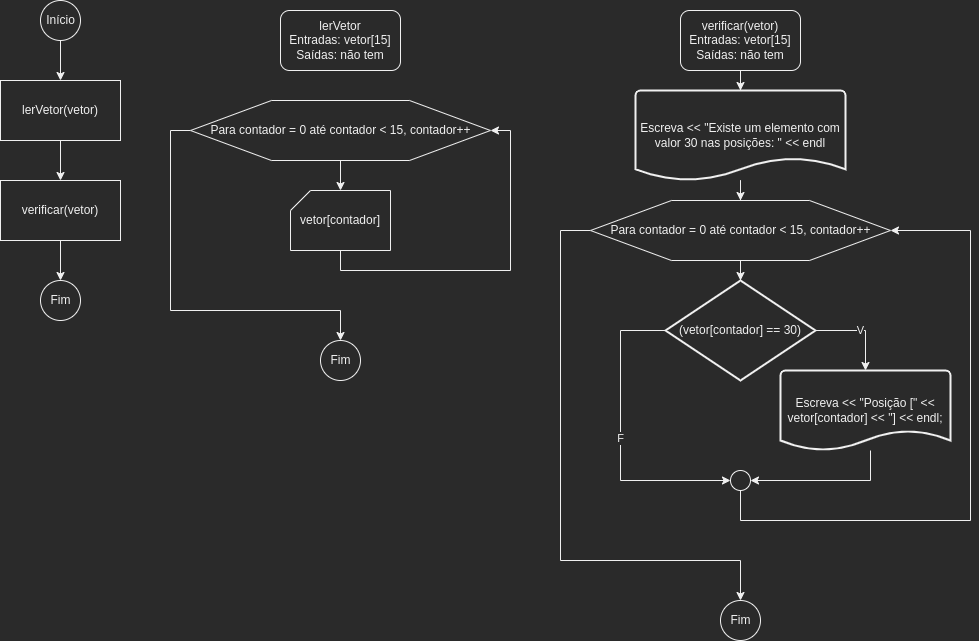

The diagram above was exported from draw.io. Its source (the exported page's mxGraphModel, read from the mxfile embedded in the PNG):
<mxGraphModel dx="906" dy="863" grid="1" gridSize="10" guides="1" tooltips="1" connect="1" arrows="1" fold="1" page="1" pageScale="1" pageWidth="827" pageHeight="1169" math="0" shadow="0">
  <root>
    <mxCell id="0" />
    <mxCell id="1" parent="0" />
    <mxCell id="mcax_RxXU18cj9q4cElG-4" value="" style="edgeStyle=orthogonalEdgeStyle;rounded=0;orthogonalLoop=1;jettySize=auto;html=1;" edge="1" parent="1" source="mcax_RxXU18cj9q4cElG-1" target="mcax_RxXU18cj9q4cElG-2">
      <mxGeometry relative="1" as="geometry" />
    </mxCell>
    <mxCell id="mcax_RxXU18cj9q4cElG-1" value="Início" style="verticalLabelPosition=middle;verticalAlign=middle;html=1;shape=mxgraph.flowchart.on-page_reference;labelPosition=center;align=center;" vertex="1" parent="1">
      <mxGeometry x="100" y="20" width="40" height="40" as="geometry" />
    </mxCell>
    <mxCell id="mcax_RxXU18cj9q4cElG-5" value="" style="edgeStyle=orthogonalEdgeStyle;rounded=0;orthogonalLoop=1;jettySize=auto;html=1;" edge="1" parent="1" source="mcax_RxXU18cj9q4cElG-2" target="mcax_RxXU18cj9q4cElG-3">
      <mxGeometry relative="1" as="geometry" />
    </mxCell>
    <mxCell id="mcax_RxXU18cj9q4cElG-2" value="lerVetor(vetor)" style="rounded=0;whiteSpace=wrap;html=1;" vertex="1" parent="1">
      <mxGeometry x="60" y="100" width="120" height="60" as="geometry" />
    </mxCell>
    <mxCell id="mcax_RxXU18cj9q4cElG-7" value="" style="edgeStyle=orthogonalEdgeStyle;rounded=0;orthogonalLoop=1;jettySize=auto;html=1;" edge="1" parent="1" source="mcax_RxXU18cj9q4cElG-3" target="mcax_RxXU18cj9q4cElG-6">
      <mxGeometry relative="1" as="geometry" />
    </mxCell>
    <mxCell id="mcax_RxXU18cj9q4cElG-3" value="verificar(vetor)" style="rounded=0;whiteSpace=wrap;html=1;" vertex="1" parent="1">
      <mxGeometry x="60" y="200" width="120" height="60" as="geometry" />
    </mxCell>
    <mxCell id="mcax_RxXU18cj9q4cElG-6" value="Fim" style="verticalLabelPosition=middle;verticalAlign=middle;html=1;shape=mxgraph.flowchart.on-page_reference;labelPosition=center;align=center;" vertex="1" parent="1">
      <mxGeometry x="100" y="300" width="40" height="40" as="geometry" />
    </mxCell>
    <mxCell id="mcax_RxXU18cj9q4cElG-8" value="lerVetor&lt;br&gt;Entradas: vetor[15]&lt;br&gt;Saídas: não tem" style="rounded=1;whiteSpace=wrap;html=1;" vertex="1" parent="1">
      <mxGeometry x="340" y="30" width="120" height="60" as="geometry" />
    </mxCell>
    <mxCell id="mcax_RxXU18cj9q4cElG-11" value="" style="edgeStyle=orthogonalEdgeStyle;rounded=0;orthogonalLoop=1;jettySize=auto;html=1;" edge="1" parent="1" source="mcax_RxXU18cj9q4cElG-9" target="mcax_RxXU18cj9q4cElG-10">
      <mxGeometry relative="1" as="geometry" />
    </mxCell>
    <mxCell id="mcax_RxXU18cj9q4cElG-14" style="edgeStyle=orthogonalEdgeStyle;rounded=0;orthogonalLoop=1;jettySize=auto;html=1;entryX=0.5;entryY=0;entryDx=0;entryDy=0;entryPerimeter=0;" edge="1" parent="1" source="mcax_RxXU18cj9q4cElG-9" target="mcax_RxXU18cj9q4cElG-13">
      <mxGeometry relative="1" as="geometry">
        <Array as="points">
          <mxPoint x="230" y="150" />
          <mxPoint x="230" y="330" />
          <mxPoint x="400" y="330" />
        </Array>
      </mxGeometry>
    </mxCell>
    <mxCell id="mcax_RxXU18cj9q4cElG-9" value="Para contador = 0 até contador &amp;lt; 15, contador++" style="verticalLabelPosition=middle;verticalAlign=middle;html=1;shape=hexagon;perimeter=hexagonPerimeter2;arcSize=6;size=0.27;labelPosition=center;align=center;" vertex="1" parent="1">
      <mxGeometry x="250" y="120" width="300" height="60" as="geometry" />
    </mxCell>
    <mxCell id="mcax_RxXU18cj9q4cElG-12" style="edgeStyle=orthogonalEdgeStyle;rounded=0;orthogonalLoop=1;jettySize=auto;html=1;entryX=1;entryY=0.5;entryDx=0;entryDy=0;" edge="1" parent="1" source="mcax_RxXU18cj9q4cElG-10" target="mcax_RxXU18cj9q4cElG-9">
      <mxGeometry relative="1" as="geometry">
        <Array as="points">
          <mxPoint x="400" y="290" />
          <mxPoint x="570" y="290" />
          <mxPoint x="570" y="150" />
        </Array>
      </mxGeometry>
    </mxCell>
    <mxCell id="mcax_RxXU18cj9q4cElG-10" value="vetor[contador]" style="verticalLabelPosition=middle;verticalAlign=middle;html=1;shape=card;whiteSpace=wrap;size=20;arcSize=12;labelPosition=center;align=center;" vertex="1" parent="1">
      <mxGeometry x="350" y="210" width="100" height="60" as="geometry" />
    </mxCell>
    <mxCell id="mcax_RxXU18cj9q4cElG-13" value="Fim" style="verticalLabelPosition=middle;verticalAlign=middle;html=1;shape=mxgraph.flowchart.on-page_reference;labelPosition=center;align=center;" vertex="1" parent="1">
      <mxGeometry x="380" y="360" width="40" height="40" as="geometry" />
    </mxCell>
    <mxCell id="mcax_RxXU18cj9q4cElG-22" value="" style="edgeStyle=orthogonalEdgeStyle;rounded=0;orthogonalLoop=1;jettySize=auto;html=1;" edge="1" parent="1" source="mcax_RxXU18cj9q4cElG-15" target="mcax_RxXU18cj9q4cElG-21">
      <mxGeometry relative="1" as="geometry" />
    </mxCell>
    <mxCell id="mcax_RxXU18cj9q4cElG-15" value="verificar(vetor)&lt;br&gt;Entradas: vetor[15]&lt;br&gt;Saídas: não tem" style="rounded=1;whiteSpace=wrap;html=1;" vertex="1" parent="1">
      <mxGeometry x="740" y="30" width="120" height="60" as="geometry" />
    </mxCell>
    <mxCell id="mcax_RxXU18cj9q4cElG-26" value="" style="edgeStyle=orthogonalEdgeStyle;rounded=0;orthogonalLoop=1;jettySize=auto;html=1;" edge="1" parent="1" source="mcax_RxXU18cj9q4cElG-16" target="mcax_RxXU18cj9q4cElG-17">
      <mxGeometry relative="1" as="geometry" />
    </mxCell>
    <mxCell id="mcax_RxXU18cj9q4cElG-32" style="edgeStyle=orthogonalEdgeStyle;rounded=0;orthogonalLoop=1;jettySize=auto;html=1;entryX=0.5;entryY=0;entryDx=0;entryDy=0;entryPerimeter=0;" edge="1" parent="1" source="mcax_RxXU18cj9q4cElG-16" target="mcax_RxXU18cj9q4cElG-31">
      <mxGeometry relative="1" as="geometry">
        <Array as="points">
          <mxPoint x="620" y="250" />
          <mxPoint x="620" y="580" />
          <mxPoint x="800" y="580" />
        </Array>
      </mxGeometry>
    </mxCell>
    <mxCell id="mcax_RxXU18cj9q4cElG-16" value="Para contador = 0 até contador &amp;lt; 15, contador++" style="verticalLabelPosition=middle;verticalAlign=middle;html=1;shape=hexagon;perimeter=hexagonPerimeter2;arcSize=6;size=0.27;labelPosition=center;align=center;" vertex="1" parent="1">
      <mxGeometry x="650" y="220" width="300" height="60" as="geometry" />
    </mxCell>
    <mxCell id="mcax_RxXU18cj9q4cElG-20" value="V" style="edgeStyle=orthogonalEdgeStyle;rounded=0;orthogonalLoop=1;jettySize=auto;html=1;entryX=0.5;entryY=0;entryDx=0;entryDy=0;entryPerimeter=0;" edge="1" parent="1" source="mcax_RxXU18cj9q4cElG-17" target="mcax_RxXU18cj9q4cElG-19">
      <mxGeometry relative="1" as="geometry">
        <Array as="points">
          <mxPoint x="925" y="350" />
        </Array>
      </mxGeometry>
    </mxCell>
    <mxCell id="mcax_RxXU18cj9q4cElG-29" value="F" style="edgeStyle=orthogonalEdgeStyle;rounded=0;orthogonalLoop=1;jettySize=auto;html=1;entryX=0;entryY=0.5;entryDx=0;entryDy=0;entryPerimeter=0;" edge="1" parent="1" source="mcax_RxXU18cj9q4cElG-17" target="mcax_RxXU18cj9q4cElG-27">
      <mxGeometry relative="1" as="geometry">
        <Array as="points">
          <mxPoint x="680" y="350" />
          <mxPoint x="680" y="500" />
        </Array>
      </mxGeometry>
    </mxCell>
    <mxCell id="mcax_RxXU18cj9q4cElG-17" value="(vetor[contador] == 30)" style="strokeWidth=2;html=1;shape=mxgraph.flowchart.decision;whiteSpace=wrap;" vertex="1" parent="1">
      <mxGeometry x="725" y="300" width="150" height="100" as="geometry" />
    </mxCell>
    <mxCell id="mcax_RxXU18cj9q4cElG-28" style="edgeStyle=orthogonalEdgeStyle;rounded=0;orthogonalLoop=1;jettySize=auto;html=1;entryX=1;entryY=0.5;entryDx=0;entryDy=0;entryPerimeter=0;" edge="1" parent="1" source="mcax_RxXU18cj9q4cElG-19" target="mcax_RxXU18cj9q4cElG-27">
      <mxGeometry relative="1" as="geometry">
        <Array as="points">
          <mxPoint x="930" y="500" />
        </Array>
      </mxGeometry>
    </mxCell>
    <mxCell id="mcax_RxXU18cj9q4cElG-19" value="Escreva &amp;lt;&amp;lt; &quot;Posição [&quot; &amp;lt;&amp;lt; vetor[contador] &amp;lt;&amp;lt; &quot;] &amp;lt;&amp;lt; endl;" style="strokeWidth=2;html=1;shape=mxgraph.flowchart.document2;whiteSpace=wrap;size=0.25;" vertex="1" parent="1">
      <mxGeometry x="840" y="390" width="170" height="80" as="geometry" />
    </mxCell>
    <mxCell id="mcax_RxXU18cj9q4cElG-25" value="" style="edgeStyle=orthogonalEdgeStyle;rounded=0;orthogonalLoop=1;jettySize=auto;html=1;" edge="1" parent="1" source="mcax_RxXU18cj9q4cElG-21" target="mcax_RxXU18cj9q4cElG-16">
      <mxGeometry relative="1" as="geometry" />
    </mxCell>
    <mxCell id="mcax_RxXU18cj9q4cElG-21" value="Escreva &amp;lt;&amp;lt; &quot;Existe um elemento com valor 30 nas posições: &quot; &amp;lt;&amp;lt; endl" style="strokeWidth=2;html=1;shape=mxgraph.flowchart.document2;whiteSpace=wrap;size=0.25;" vertex="1" parent="1">
      <mxGeometry x="695" y="110" width="210" height="90" as="geometry" />
    </mxCell>
    <mxCell id="mcax_RxXU18cj9q4cElG-30" style="edgeStyle=orthogonalEdgeStyle;rounded=0;orthogonalLoop=1;jettySize=auto;html=1;entryX=1;entryY=0.5;entryDx=0;entryDy=0;" edge="1" parent="1" source="mcax_RxXU18cj9q4cElG-27" target="mcax_RxXU18cj9q4cElG-16">
      <mxGeometry relative="1" as="geometry">
        <Array as="points">
          <mxPoint x="800" y="540" />
          <mxPoint x="1030" y="540" />
          <mxPoint x="1030" y="250" />
        </Array>
      </mxGeometry>
    </mxCell>
    <mxCell id="mcax_RxXU18cj9q4cElG-27" value="" style="verticalLabelPosition=bottom;verticalAlign=top;html=1;shape=mxgraph.flowchart.on-page_reference;" vertex="1" parent="1">
      <mxGeometry x="790" y="490" width="20" height="20" as="geometry" />
    </mxCell>
    <mxCell id="mcax_RxXU18cj9q4cElG-31" value="Fim" style="verticalLabelPosition=middle;verticalAlign=middle;html=1;shape=mxgraph.flowchart.on-page_reference;labelPosition=center;align=center;" vertex="1" parent="1">
      <mxGeometry x="780" y="620" width="40" height="40" as="geometry" />
    </mxCell>
  </root>
</mxGraphModel>